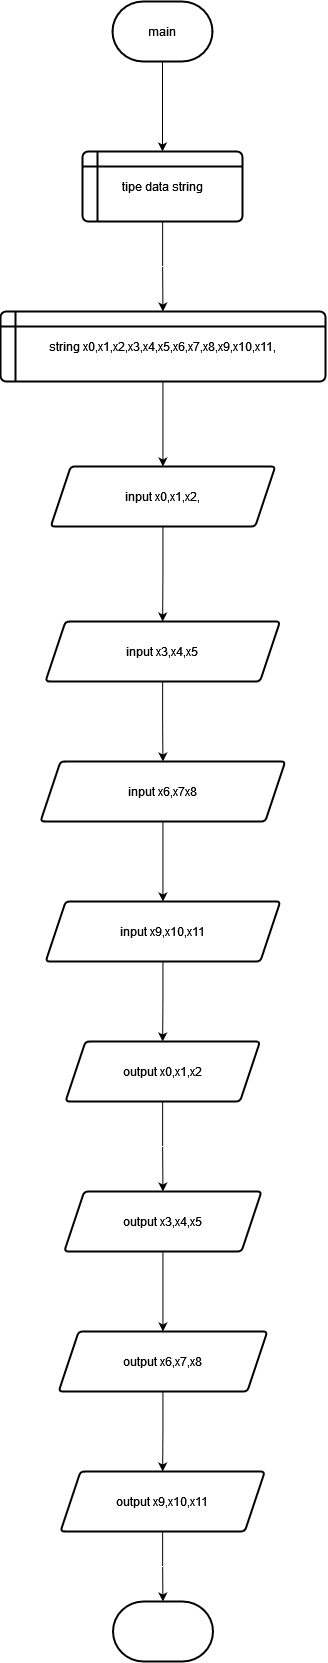

The diagram above was exported from draw.io. Its source (the exported page's mxGraphModel, read from the mxfile embedded in the PNG):
<mxGraphModel dx="3000" dy="1517" grid="1" gridSize="10" guides="1" tooltips="1" connect="1" arrows="1" fold="1" page="1" pageScale="1" pageWidth="850" pageHeight="1100" math="0" shadow="0">
  <root>
    <mxCell id="0" />
    <mxCell id="1" parent="0" />
    <mxCell id="0Je6rIy_dln4qJvmoPkN-4" value="" style="edgeStyle=orthogonalEdgeStyle;rounded=0;orthogonalLoop=1;jettySize=auto;html=1;" edge="1" parent="1" source="0Je6rIy_dln4qJvmoPkN-1" target="0Je6rIy_dln4qJvmoPkN-3">
      <mxGeometry relative="1" as="geometry" />
    </mxCell>
    <mxCell id="0Je6rIy_dln4qJvmoPkN-1" value="main" style="strokeWidth=2;html=1;shape=mxgraph.flowchart.terminator;whiteSpace=wrap;" vertex="1" parent="1">
      <mxGeometry x="375" y="10" width="100" height="60" as="geometry" />
    </mxCell>
    <mxCell id="0Je6rIy_dln4qJvmoPkN-6" value="" style="edgeStyle=orthogonalEdgeStyle;rounded=0;orthogonalLoop=1;jettySize=auto;html=1;" edge="1" parent="1" source="0Je6rIy_dln4qJvmoPkN-3" target="0Je6rIy_dln4qJvmoPkN-5">
      <mxGeometry relative="1" as="geometry" />
    </mxCell>
    <mxCell id="0Je6rIy_dln4qJvmoPkN-3" value="tipe data string" style="shape=internalStorage;whiteSpace=wrap;html=1;dx=15;dy=15;rounded=1;arcSize=8;strokeWidth=2;" vertex="1" parent="1">
      <mxGeometry x="345" y="160" width="160" height="70" as="geometry" />
    </mxCell>
    <mxCell id="0Je6rIy_dln4qJvmoPkN-8" value="" style="edgeStyle=orthogonalEdgeStyle;rounded=0;orthogonalLoop=1;jettySize=auto;html=1;" edge="1" parent="1" source="0Je6rIy_dln4qJvmoPkN-5" target="0Je6rIy_dln4qJvmoPkN-7">
      <mxGeometry relative="1" as="geometry" />
    </mxCell>
    <mxCell id="0Je6rIy_dln4qJvmoPkN-5" value="string x0,x1,x2,x3,x4,x5,x6,x7,x8,x9,x10,x11," style="shape=internalStorage;whiteSpace=wrap;html=1;dx=15;dy=15;rounded=1;arcSize=8;strokeWidth=2;" vertex="1" parent="1">
      <mxGeometry x="263" y="320" width="325" height="70" as="geometry" />
    </mxCell>
    <mxCell id="0Je6rIy_dln4qJvmoPkN-10" value="" style="edgeStyle=orthogonalEdgeStyle;rounded=0;orthogonalLoop=1;jettySize=auto;html=1;" edge="1" parent="1" source="0Je6rIy_dln4qJvmoPkN-7" target="0Je6rIy_dln4qJvmoPkN-9">
      <mxGeometry relative="1" as="geometry" />
    </mxCell>
    <mxCell id="0Je6rIy_dln4qJvmoPkN-7" value="input x0,x1,x2," style="shape=parallelogram;perimeter=parallelogramPerimeter;whiteSpace=wrap;html=1;fixedSize=1;rounded=1;arcSize=8;strokeWidth=2;" vertex="1" parent="1">
      <mxGeometry x="313.25" y="475" width="224.5" height="60" as="geometry" />
    </mxCell>
    <mxCell id="0Je6rIy_dln4qJvmoPkN-12" value="" style="edgeStyle=orthogonalEdgeStyle;rounded=0;orthogonalLoop=1;jettySize=auto;html=1;" edge="1" parent="1" source="0Je6rIy_dln4qJvmoPkN-9" target="0Je6rIy_dln4qJvmoPkN-11">
      <mxGeometry relative="1" as="geometry" />
    </mxCell>
    <mxCell id="0Je6rIy_dln4qJvmoPkN-9" value="input x3,x4,x5" style="shape=parallelogram;perimeter=parallelogramPerimeter;whiteSpace=wrap;html=1;fixedSize=1;rounded=1;arcSize=8;strokeWidth=2;" vertex="1" parent="1">
      <mxGeometry x="308" y="630" width="234.5" height="60" as="geometry" />
    </mxCell>
    <mxCell id="0Je6rIy_dln4qJvmoPkN-14" value="" style="edgeStyle=orthogonalEdgeStyle;rounded=0;orthogonalLoop=1;jettySize=auto;html=1;" edge="1" parent="1" source="0Je6rIy_dln4qJvmoPkN-11" target="0Je6rIy_dln4qJvmoPkN-13">
      <mxGeometry relative="1" as="geometry" />
    </mxCell>
    <mxCell id="0Je6rIy_dln4qJvmoPkN-11" value="input x6,x7x8" style="shape=parallelogram;perimeter=parallelogramPerimeter;whiteSpace=wrap;html=1;fixedSize=1;rounded=1;arcSize=8;strokeWidth=2;" vertex="1" parent="1">
      <mxGeometry x="303" y="770" width="244.75" height="60" as="geometry" />
    </mxCell>
    <mxCell id="0Je6rIy_dln4qJvmoPkN-16" value="" style="edgeStyle=orthogonalEdgeStyle;rounded=0;orthogonalLoop=1;jettySize=auto;html=1;" edge="1" parent="1" source="0Je6rIy_dln4qJvmoPkN-13" target="0Je6rIy_dln4qJvmoPkN-15">
      <mxGeometry relative="1" as="geometry" />
    </mxCell>
    <mxCell id="0Je6rIy_dln4qJvmoPkN-13" value="input x9,x10,x11" style="shape=parallelogram;perimeter=parallelogramPerimeter;whiteSpace=wrap;html=1;fixedSize=1;rounded=1;arcSize=8;strokeWidth=2;" vertex="1" parent="1">
      <mxGeometry x="308.18" y="910" width="234.63" height="60" as="geometry" />
    </mxCell>
    <mxCell id="0Je6rIy_dln4qJvmoPkN-18" value="" style="edgeStyle=orthogonalEdgeStyle;rounded=0;orthogonalLoop=1;jettySize=auto;html=1;" edge="1" parent="1" source="0Je6rIy_dln4qJvmoPkN-15" target="0Je6rIy_dln4qJvmoPkN-17">
      <mxGeometry relative="1" as="geometry" />
    </mxCell>
    <mxCell id="0Je6rIy_dln4qJvmoPkN-15" value="output x0,x1,x2" style="shape=parallelogram;perimeter=parallelogramPerimeter;whiteSpace=wrap;html=1;fixedSize=1;rounded=1;arcSize=8;strokeWidth=2;" vertex="1" parent="1">
      <mxGeometry x="328" y="1050" width="194.51" height="60" as="geometry" />
    </mxCell>
    <mxCell id="0Je6rIy_dln4qJvmoPkN-20" value="" style="edgeStyle=orthogonalEdgeStyle;rounded=0;orthogonalLoop=1;jettySize=auto;html=1;" edge="1" parent="1" source="0Je6rIy_dln4qJvmoPkN-17" target="0Je6rIy_dln4qJvmoPkN-19">
      <mxGeometry relative="1" as="geometry" />
    </mxCell>
    <mxCell id="0Je6rIy_dln4qJvmoPkN-17" value="output x3,x4,x5" style="shape=parallelogram;perimeter=parallelogramPerimeter;whiteSpace=wrap;html=1;fixedSize=1;rounded=1;arcSize=8;strokeWidth=2;" vertex="1" parent="1">
      <mxGeometry x="326.75" y="1200" width="197.25" height="60" as="geometry" />
    </mxCell>
    <mxCell id="0Je6rIy_dln4qJvmoPkN-22" value="" style="edgeStyle=orthogonalEdgeStyle;rounded=0;orthogonalLoop=1;jettySize=auto;html=1;" edge="1" parent="1" source="0Je6rIy_dln4qJvmoPkN-19" target="0Je6rIy_dln4qJvmoPkN-21">
      <mxGeometry relative="1" as="geometry" />
    </mxCell>
    <mxCell id="0Je6rIy_dln4qJvmoPkN-19" value="output x6,x7,x8" style="shape=parallelogram;perimeter=parallelogramPerimeter;whiteSpace=wrap;html=1;fixedSize=1;rounded=1;arcSize=8;strokeWidth=2;" vertex="1" parent="1">
      <mxGeometry x="321.19" y="1340" width="208.62" height="60" as="geometry" />
    </mxCell>
    <mxCell id="0Je6rIy_dln4qJvmoPkN-25" value="" style="edgeStyle=orthogonalEdgeStyle;rounded=0;orthogonalLoop=1;jettySize=auto;html=1;" edge="1" parent="1" source="0Je6rIy_dln4qJvmoPkN-21" target="0Je6rIy_dln4qJvmoPkN-23">
      <mxGeometry relative="1" as="geometry" />
    </mxCell>
    <mxCell id="0Je6rIy_dln4qJvmoPkN-21" value="output x9,x10,x11" style="shape=parallelogram;perimeter=parallelogramPerimeter;whiteSpace=wrap;html=1;fixedSize=1;rounded=1;arcSize=8;strokeWidth=2;" vertex="1" parent="1">
      <mxGeometry x="323" y="1480" width="204.3" height="60" as="geometry" />
    </mxCell>
    <mxCell id="0Je6rIy_dln4qJvmoPkN-23" value="" style="strokeWidth=2;html=1;shape=mxgraph.flowchart.terminator;whiteSpace=wrap;" vertex="1" parent="1">
      <mxGeometry x="375.5" y="1610" width="100" height="60" as="geometry" />
    </mxCell>
  </root>
</mxGraphModel>